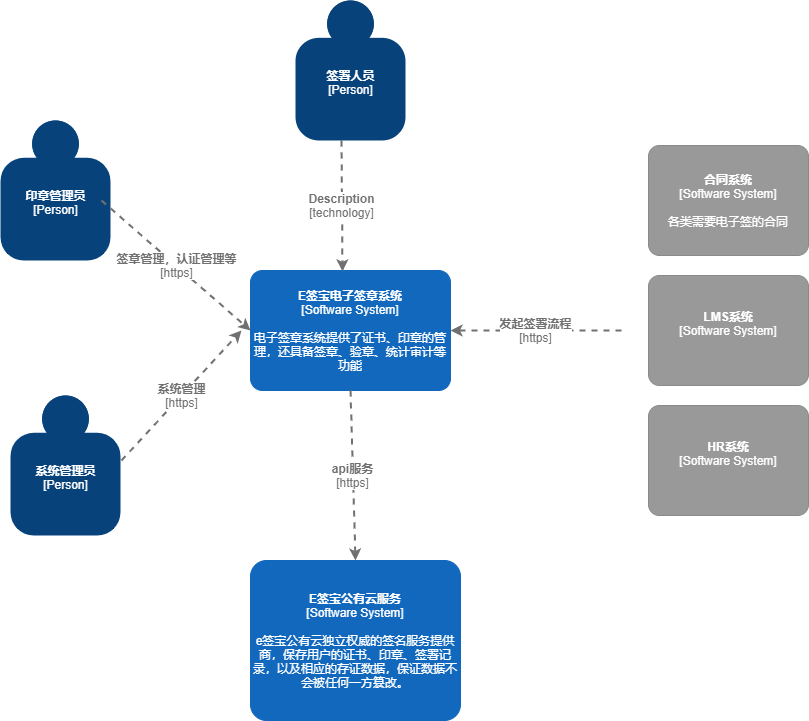

The diagram above was exported from draw.io. Its source (the exported page's mxGraphModel, read from the mxfile embedded in the PNG):
<mxGraphModel dx="1414" dy="754" grid="1" gridSize="10" guides="1" tooltips="1" connect="1" arrows="1" fold="1" page="1" pageScale="1" pageWidth="827" pageHeight="1169" math="0" shadow="0">
  <root>
    <mxCell id="0" />
    <mxCell id="1" parent="0" />
    <object placeholders="1" c4Name="印章管理员" c4Type="Person" c4Description="" label="&lt;b&gt;%c4Name%&lt;/b&gt;&lt;div&gt;[%c4Type%]&lt;/div&gt;&lt;br&gt;&lt;div&gt;%c4Description%&lt;/div&gt;" id="Q64ruCh0v6xpbsC4WOm5-1">
      <mxCell style="html=1;dashed=0;whitespace=wrap;fillColor=#08427b;strokeColor=none;fontColor=#ffffff;shape=mxgraph.c4.person;align=center;metaEdit=1;points=[[0.5,0,0],[1,0.5,0],[1,0.75,0],[0.75,1,0],[0.5,1,0],[0.25,1,0],[0,0.75,0],[0,0.5,0]];metaData={&quot;c4Type&quot;:{&quot;editable&quot;:false}};" vertex="1" parent="1">
        <mxGeometry x="19" y="170" width="110.00000000000001" height="140" as="geometry" />
      </mxCell>
    </object>
    <object placeholders="1" c4Name="系统管理员" c4Type="Person" c4Description="" label="&lt;b&gt;%c4Name%&lt;/b&gt;&lt;div&gt;[%c4Type%]&lt;/div&gt;&lt;br&gt;&lt;div&gt;%c4Description%&lt;/div&gt;" id="Q64ruCh0v6xpbsC4WOm5-2">
      <mxCell style="html=1;dashed=0;whitespace=wrap;fillColor=#08427b;strokeColor=none;fontColor=#ffffff;shape=mxgraph.c4.person;align=center;metaEdit=1;points=[[0.5,0,0],[1,0.5,0],[1,0.75,0],[0.75,1,0],[0.5,1,0],[0.25,1,0],[0,0.75,0],[0,0.5,0]];metaData={&quot;c4Type&quot;:{&quot;editable&quot;:false}};" vertex="1" parent="1">
        <mxGeometry x="29" y="445" width="110.00000000000001" height="140" as="geometry" />
      </mxCell>
    </object>
    <object placeholders="1" c4Name="E签宝电子签章系统" c4Type="Software System" c4Description="电子签章系统提供了证书、印章的管理，还具备签章、验章、统计审计等功能" label="&lt;b&gt;%c4Name%&lt;/b&gt;&lt;div&gt;[%c4Type%]&lt;/div&gt;&lt;br&gt;&lt;div&gt;%c4Description%&lt;/div&gt;" id="Q64ruCh0v6xpbsC4WOm5-3">
      <mxCell style="rounded=1;whiteSpace=wrap;html=1;labelBackgroundColor=none;fillColor=#1168BD;fontColor=#ffffff;align=center;arcSize=10;strokeColor=#1168BD;metaEdit=1;metaData={&quot;c4Type&quot;:{&quot;editable&quot;:false}};points=[[0.25,0,0],[0.5,0,0],[0.75,0,0],[1,0.25,0],[1,0.5,0],[1,0.75,0],[0.75,1,0],[0.5,1,0],[0.25,1,0],[0,0.75,0],[0,0.5,0],[0,0.25,0]];" vertex="1" parent="1">
        <mxGeometry x="269" y="320" width="200" height="120" as="geometry" />
      </mxCell>
    </object>
    <object placeholders="1" c4Name="合同系统" c4Type="Software System" c4Description="各类需要电子签的合同" label="&lt;b&gt;%c4Name%&lt;/b&gt;&lt;div&gt;[%c4Type%]&lt;/div&gt;&lt;br&gt;&lt;div&gt;%c4Description%&lt;/div&gt;" id="Q64ruCh0v6xpbsC4WOm5-4">
      <mxCell style="rounded=1;whiteSpace=wrap;html=1;labelBackgroundColor=none;fillColor=#999999;fontColor=#ffffff;align=center;arcSize=10;strokeColor=#8A8A8A;metaEdit=1;metaData={&quot;c4Type&quot;:{&quot;editable&quot;:false}};points=[[0.25,0,0],[0.5,0,0],[0.75,0,0],[1,0.25,0],[1,0.5,0],[1,0.75,0],[0.75,1,0],[0.5,1,0],[0.25,1,0],[0,0.75,0],[0,0.5,0],[0,0.25,0]];" vertex="1" parent="1">
        <mxGeometry x="667" y="195" width="160" height="110.00000000000001" as="geometry" />
      </mxCell>
    </object>
    <object placeholders="1" c4Name="LMS系统" c4Type="Software System" c4Description="" label="&lt;b&gt;%c4Name%&lt;/b&gt;&lt;div&gt;[%c4Type%]&lt;/div&gt;&lt;br&gt;&lt;div&gt;%c4Description%&lt;/div&gt;" id="Q64ruCh0v6xpbsC4WOm5-6">
      <mxCell style="rounded=1;whiteSpace=wrap;html=1;labelBackgroundColor=none;fillColor=#999999;fontColor=#ffffff;align=center;arcSize=10;strokeColor=#8A8A8A;metaEdit=1;metaData={&quot;c4Type&quot;:{&quot;editable&quot;:false}};points=[[0.25,0,0],[0.5,0,0],[0.75,0,0],[1,0.25,0],[1,0.5,0],[1,0.75,0],[0.75,1,0],[0.5,1,0],[0.25,1,0],[0,0.75,0],[0,0.5,0],[0,0.25,0]];" vertex="1" parent="1">
        <mxGeometry x="667" y="325" width="160" height="110.00000000000001" as="geometry" />
      </mxCell>
    </object>
    <object placeholders="1" c4Name="E签宝公有云服务" c4Type="Software System" c4Description="e签宝公有云独立权威的签名服务提供商，保存用户的证书、印章、签署记录，以及相应的存证数据，保证数据不会被任何一方篡改。" label="&lt;b&gt;%c4Name%&lt;/b&gt;&lt;div&gt;[%c4Type%]&lt;/div&gt;&lt;br&gt;&lt;div&gt;%c4Description%&lt;/div&gt;" id="Q64ruCh0v6xpbsC4WOm5-7">
      <mxCell style="rounded=1;whiteSpace=wrap;html=1;labelBackgroundColor=none;fillColor=#1168BD;fontColor=#ffffff;align=center;arcSize=10;strokeColor=#1168BD;metaEdit=1;metaData={&quot;c4Type&quot;:{&quot;editable&quot;:false}};points=[[0.25,0,0],[0.5,0,0],[0.75,0,0],[1,0.25,0],[1,0.5,0],[1,0.75,0],[0.75,1,0],[0.5,1,0],[0.25,1,0],[0,0.75,0],[0,0.5,0],[0,0.25,0]];" vertex="1" parent="1">
        <mxGeometry x="269" y="610" width="210" height="160" as="geometry" />
      </mxCell>
    </object>
    <object placeholders="1" c4Type="Relationship" c4Technology="https" c4Description="api服务" label="&lt;div style=&quot;text-align: left&quot;&gt;&lt;div style=&quot;text-align: center&quot;&gt;&lt;b&gt;%c4Description%&lt;/b&gt;&lt;/div&gt;&lt;div style=&quot;text-align: center&quot;&gt;[%c4Technology%]&lt;/div&gt;&lt;/div&gt;" id="Q64ruCh0v6xpbsC4WOm5-13">
      <mxCell style="edgeStyle=none;rounded=0;html=1;entryX=0.5;entryY=0;jettySize=auto;orthogonalLoop=1;strokeColor=#707070;strokeWidth=2;fontColor=#707070;jumpStyle=none;dashed=1;metaEdit=1;metaData={&quot;c4Type&quot;:{&quot;editable&quot;:false}};endArrow=classic;endFill=1;entryDx=0;entryDy=0;entryPerimeter=0;exitX=0.5;exitY=1;exitDx=0;exitDy=0;exitPerimeter=0;" edge="1" parent="1" source="Q64ruCh0v6xpbsC4WOm5-3" target="Q64ruCh0v6xpbsC4WOm5-7">
        <mxGeometry width="160" relative="1" as="geometry">
          <mxPoint x="339" y="430" as="sourcePoint" />
          <mxPoint x="499" y="430" as="targetPoint" />
          <Array as="points" />
        </mxGeometry>
      </mxCell>
    </object>
    <object placeholders="1" c4Name="HR系统" c4Type="Software System" c4Description="" label="&lt;b&gt;%c4Name%&lt;/b&gt;&lt;div&gt;[%c4Type%]&lt;/div&gt;&lt;br&gt;&lt;div&gt;%c4Description%&lt;/div&gt;" id="Q64ruCh0v6xpbsC4WOm5-16">
      <mxCell style="rounded=1;whiteSpace=wrap;html=1;labelBackgroundColor=none;fillColor=#999999;fontColor=#ffffff;align=center;arcSize=10;strokeColor=#8A8A8A;metaEdit=1;metaData={&quot;c4Type&quot;:{&quot;editable&quot;:false}};points=[[0.25,0,0],[0.5,0,0],[0.75,0,0],[1,0.25,0],[1,0.5,0],[1,0.75,0],[0.75,1,0],[0.5,1,0],[0.25,1,0],[0,0.75,0],[0,0.5,0],[0,0.25,0]];" vertex="1" parent="1">
        <mxGeometry x="667" y="455" width="160" height="110.00000000000001" as="geometry" />
      </mxCell>
    </object>
    <object placeholders="1" c4Type="Relationship" c4Technology="https" c4Description="发起签署流程" label="&lt;div style=&quot;text-align: left&quot;&gt;&lt;div style=&quot;text-align: center&quot;&gt;&lt;b&gt;%c4Description%&lt;/b&gt;&lt;/div&gt;&lt;div style=&quot;text-align: center&quot;&gt;[%c4Technology%]&lt;/div&gt;&lt;/div&gt;" id="Q64ruCh0v6xpbsC4WOm5-19">
      <mxCell style="edgeStyle=none;rounded=0;html=1;entryX=1;entryY=0.5;jettySize=auto;orthogonalLoop=1;strokeColor=#707070;strokeWidth=2;fontColor=#707070;jumpStyle=none;dashed=1;metaEdit=1;metaData={&quot;c4Type&quot;:{&quot;editable&quot;:false}};endArrow=classic;endFill=1;entryDx=0;entryDy=0;entryPerimeter=0;" edge="1" parent="1" target="Q64ruCh0v6xpbsC4WOm5-3">
        <mxGeometry width="160" relative="1" as="geometry">
          <mxPoint x="640" y="380" as="sourcePoint" />
          <mxPoint x="650" y="380" as="targetPoint" />
        </mxGeometry>
      </mxCell>
    </object>
    <object placeholders="1" c4Type="Relationship" c4Technology="https" c4Description="签章管理，认证管理等" label="&lt;div style=&quot;text-align: left&quot;&gt;&lt;div style=&quot;text-align: center&quot;&gt;&lt;b&gt;%c4Description%&lt;/b&gt;&lt;/div&gt;&lt;div style=&quot;text-align: center&quot;&gt;[%c4Technology%]&lt;/div&gt;&lt;/div&gt;" id="Q64ruCh0v6xpbsC4WOm5-20">
      <mxCell style="edgeStyle=none;rounded=0;html=1;entryX=0;entryY=0.5;jettySize=auto;orthogonalLoop=1;strokeColor=#707070;strokeWidth=2;fontColor=#707070;jumpStyle=none;dashed=1;metaEdit=1;metaData={&quot;c4Type&quot;:{&quot;editable&quot;:false}};endArrow=classic;endFill=1;entryDx=0;entryDy=0;entryPerimeter=0;" edge="1" parent="1" target="Q64ruCh0v6xpbsC4WOm5-3">
        <mxGeometry width="160" relative="1" as="geometry">
          <mxPoint x="120" y="250" as="sourcePoint" />
          <mxPoint x="280" y="250" as="targetPoint" />
        </mxGeometry>
      </mxCell>
    </object>
    <object placeholders="1" c4Type="Relationship" c4Technology="https" c4Description="系统管理" label="&lt;div style=&quot;text-align: left&quot;&gt;&lt;div style=&quot;text-align: center&quot;&gt;&lt;b&gt;%c4Description%&lt;/b&gt;&lt;/div&gt;&lt;div style=&quot;text-align: center&quot;&gt;[%c4Technology%]&lt;/div&gt;&lt;/div&gt;" id="Q64ruCh0v6xpbsC4WOm5-21">
      <mxCell style="edgeStyle=none;rounded=0;html=1;jettySize=auto;orthogonalLoop=1;strokeColor=#707070;strokeWidth=2;fontColor=#707070;jumpStyle=none;dashed=1;metaEdit=1;metaData={&quot;c4Type&quot;:{&quot;editable&quot;:false}};endArrow=classic;endFill=1;" edge="1" parent="1">
        <mxGeometry width="160" relative="1" as="geometry">
          <mxPoint x="140" y="510" as="sourcePoint" />
          <mxPoint x="260" y="380" as="targetPoint" />
        </mxGeometry>
      </mxCell>
    </object>
    <object placeholders="1" c4Name="签署人员" c4Type="Person" c4Description="" label="&lt;b&gt;%c4Name%&lt;/b&gt;&lt;div&gt;[%c4Type%]&lt;/div&gt;&lt;br&gt;&lt;div&gt;%c4Description%&lt;/div&gt;" id="Q64ruCh0v6xpbsC4WOm5-22">
      <mxCell style="html=1;dashed=0;whitespace=wrap;fillColor=#08427b;strokeColor=none;fontColor=#ffffff;shape=mxgraph.c4.person;align=center;metaEdit=1;points=[[0.5,0,0],[1,0.5,0],[1,0.75,0],[0.75,1,0],[0.5,1,0],[0.25,1,0],[0,0.75,0],[0,0.5,0]];metaData={&quot;c4Type&quot;:{&quot;editable&quot;:false}};" vertex="1" parent="1">
        <mxGeometry x="314" y="50" width="110.00000000000001" height="140" as="geometry" />
      </mxCell>
    </object>
    <object placeholders="1" c4Type="Relationship" c4Technology="technology" c4Description="Description" label="&lt;div style=&quot;text-align: left&quot;&gt;&lt;div style=&quot;text-align: center&quot;&gt;&lt;b&gt;%c4Description%&lt;/b&gt;&lt;/div&gt;&lt;div style=&quot;text-align: center&quot;&gt;[%c4Technology%]&lt;/div&gt;&lt;/div&gt;" id="Q64ruCh0v6xpbsC4WOm5-25">
      <mxCell style="edgeStyle=none;rounded=0;html=1;entryX=0.46;entryY=0.008;jettySize=auto;orthogonalLoop=1;strokeColor=#707070;strokeWidth=2;fontColor=#707070;jumpStyle=none;dashed=1;metaEdit=1;metaData={&quot;c4Type&quot;:{&quot;editable&quot;:false}};endArrow=classic;endFill=1;entryDx=0;entryDy=0;entryPerimeter=0;" edge="1" parent="1" target="Q64ruCh0v6xpbsC4WOm5-3">
        <mxGeometry width="160" relative="1" as="geometry">
          <mxPoint x="360" y="190" as="sourcePoint" />
          <mxPoint x="520" y="190" as="targetPoint" />
        </mxGeometry>
      </mxCell>
    </object>
  </root>
</mxGraphModel>